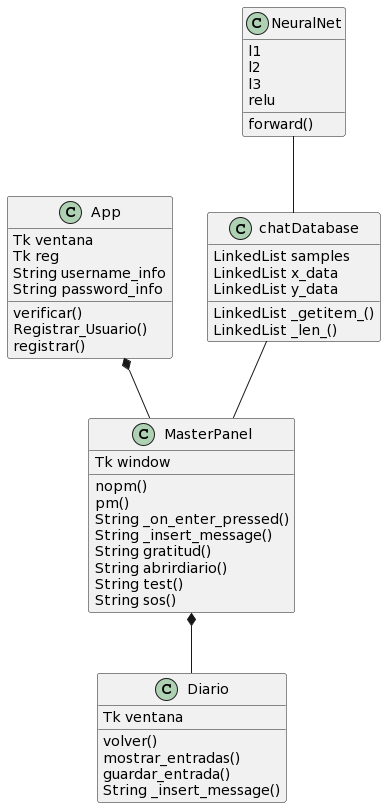

The diagram above was rendered by PlantUML. Its source (embedded in the PNG):
@startuml
class MasterPanel{
  Tk window
  nopm()
  pm()
  String _on_enter_pressed()
  String _insert_message()
  String gratitud()
  String abrirdiario()
  String test()
  String sos()
}

class Diario{
  Tk ventana
  volver()
  mostrar_entradas()
  guardar_entrada()
  String _insert_message()
}
class App{
  Tk ventana
  Tk reg
  String username_info
  String password_info
  verificar()
  Registrar_Usuario()
  registrar()
}

class NeuralNet{
  l1
  l2
  l3
  relu
  forward()
}
class chatDatabase{
  LinkedList samples
  LinkedList x_data
  LinkedList y_data
  LinkedList _getitem_()
  LinkedList _len_()
  
}

App*-- MasterPanel
MasterPanel*-- Diario
NeuralNet -- chatDatabase
chatDatabase -- MasterPanel
@enduml